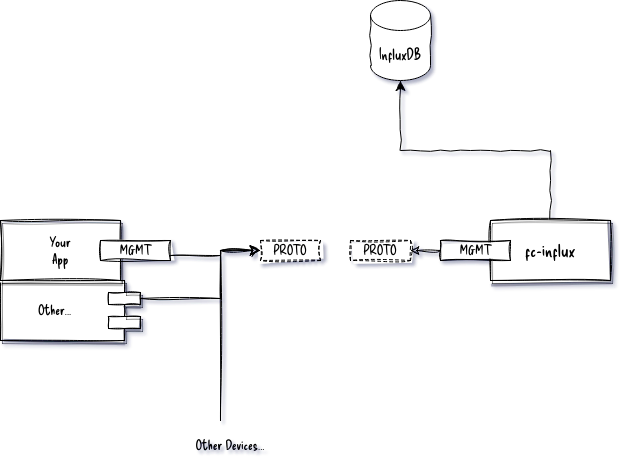

The diagram above was exported from draw.io. Its source (the exported page's mxGraphModel, read from the mxfile embedded in the PNG):
<mxGraphModel dx="1335" dy="1255" grid="1" gridSize="10" guides="1" tooltips="1" connect="1" arrows="1" fold="1" page="1" pageScale="1" pageWidth="1100" pageHeight="850" background="none" math="0" shadow="0">
  <root>
    <mxCell id="0" />
    <mxCell id="1" parent="0" />
    <mxCell id="39150e848f15840c-5" value="Other..." style="shape=component;align=left;spacingLeft=36;rounded=0;shadow=1;comic=1;labelBackgroundColor=none;strokeWidth=1;fontFamily=Delicious Handrawn, Regular;fontSize=14;html=1;sketch=1;curveFitting=1;jiggle=1;direction=west;" parent="1" vertex="1">
      <mxGeometry x="100" y="380" width="140" height="60" as="geometry" />
    </mxCell>
    <mxCell id="co6g7Vx6vjKYst2dlTXn-1" value="InfluxDB" style="shape=cylinder3;whiteSpace=wrap;html=1;boundedLbl=1;backgroundOutline=1;size=15;sketch=1;curveFitting=1;jiggle=2;sketchStyle=comic;comic=1;fontFamily=Delicious Handrawn, Regular;fontSize=15;" parent="1" vertex="1">
      <mxGeometry x="470" y="100" width="60" height="80" as="geometry" />
    </mxCell>
    <mxCell id="co6g7Vx6vjKYst2dlTXn-2" value="Your&lt;br style=&quot;font-size: 14px;&quot;&gt;App" style="rounded=0;whiteSpace=wrap;html=1;sketch=1;curveFitting=1;jiggle=2;shadow=1;comic=1;fontFamily=Delicious Handrawn, Regular;fontSize=14;" parent="1" vertex="1">
      <mxGeometry x="100" y="320" width="120" height="60" as="geometry" />
    </mxCell>
    <mxCell id="co6g7Vx6vjKYst2dlTXn-3" value="MGMT" style="rounded=0;whiteSpace=wrap;html=1;sketch=1;curveFitting=1;jiggle=2;shadow=0;comic=1;fontFamily=Delicious Handrawn, Regular;fontSize=14;" parent="1" vertex="1">
      <mxGeometry x="200" y="340" width="70" height="20" as="geometry" />
    </mxCell>
    <mxCell id="co6g7Vx6vjKYst2dlTXn-10" value="" style="edgeStyle=elbowEdgeStyle;elbow=horizontal;endArrow=classic;html=1;curved=0;rounded=0;endSize=8;startSize=8;exitX=1;exitY=0.75;exitDx=0;exitDy=0;entryX=0.4;entryY=0.45;entryDx=0;entryDy=0;entryPerimeter=0;sketch=1;curveFitting=1;jiggle=2;comic=1;" parent="1" source="co6g7Vx6vjKYst2dlTXn-3" edge="1">
      <mxGeometry width="50" height="50" relative="1" as="geometry">
        <mxPoint x="280" y="300" as="sourcePoint" />
        <mxPoint x="360" y="350" as="targetPoint" />
        <Array as="points">
          <mxPoint x="320" y="355" />
        </Array>
      </mxGeometry>
    </mxCell>
    <mxCell id="co6g7Vx6vjKYst2dlTXn-11" value="" style="edgeStyle=elbowEdgeStyle;elbow=horizontal;endArrow=classic;html=1;curved=0;rounded=0;endSize=8;startSize=8;exitX=0;exitY=0.7;exitDx=0;exitDy=0;sketch=1;curveFitting=1;jiggle=2;comic=1;" parent="1" source="39150e848f15840c-5" edge="1">
      <mxGeometry width="50" height="50" relative="1" as="geometry">
        <mxPoint x="280" y="365" as="sourcePoint" />
        <mxPoint x="360" y="350" as="targetPoint" />
        <Array as="points">
          <mxPoint x="320" y="370" />
        </Array>
      </mxGeometry>
    </mxCell>
    <mxCell id="co6g7Vx6vjKYst2dlTXn-12" value="PROTO" style="rounded=0;whiteSpace=wrap;html=1;sketch=1;curveFitting=1;jiggle=2;comic=1;fontFamily=Delicious Handrawn, Regular;fontSize=14;dashed=1;strokeColor=#000000;fontColor=#000000;" parent="1" vertex="1">
      <mxGeometry x="360" y="340" width="60" height="20" as="geometry" />
    </mxCell>
    <mxCell id="co6g7Vx6vjKYst2dlTXn-16" value="PROTO" style="rounded=0;whiteSpace=wrap;html=1;sketch=1;curveFitting=1;jiggle=2;comic=1;fontFamily=Delicious Handrawn, Regular;fontSize=14;dashed=1;strokeColor=#000000;fontColor=#000000;" parent="1" vertex="1">
      <mxGeometry x="450" y="340" width="60" height="20" as="geometry" />
    </mxCell>
    <mxCell id="co6g7Vx6vjKYst2dlTXn-19" value="" style="edgeStyle=elbowEdgeStyle;elbow=vertical;endArrow=classic;html=1;curved=0;rounded=0;endSize=8;startSize=8;entryX=0.5;entryY=1;entryDx=0;entryDy=0;entryPerimeter=0;comic=1;exitX=0.5;exitY=0;exitDx=0;exitDy=0;" parent="1" source="PK9DBY7blVcXayACH84x-1" target="co6g7Vx6vjKYst2dlTXn-1" edge="1">
      <mxGeometry width="50" height="50" relative="1" as="geometry">
        <mxPoint x="160" y="260" as="sourcePoint" />
        <mxPoint x="570" y="640" as="targetPoint" />
      </mxGeometry>
    </mxCell>
    <mxCell id="PK9DBY7blVcXayACH84x-1" value="fc-influx" style="rounded=0;whiteSpace=wrap;html=1;sketch=1;curveFitting=1;jiggle=2;shadow=1;comic=1;fontFamily=Delicious Handrawn, Regular;fontSize=18;fontStyle=0" vertex="1" parent="1">
      <mxGeometry x="590" y="320" width="120" height="60" as="geometry" />
    </mxCell>
    <mxCell id="PK9DBY7blVcXayACH84x-2" value="MGMT" style="rounded=0;whiteSpace=wrap;html=1;sketch=1;curveFitting=1;jiggle=2;shadow=0;comic=1;fontFamily=Delicious Handrawn, Regular;fontSize=14;" vertex="1" parent="1">
      <mxGeometry x="540" y="340" width="70" height="20" as="geometry" />
    </mxCell>
    <mxCell id="PK9DBY7blVcXayACH84x-3" value="" style="endArrow=classic;html=1;rounded=0;exitX=0;exitY=0.5;exitDx=0;exitDy=0;entryX=1;entryY=0.5;entryDx=0;entryDy=0;sketch=1;curveFitting=1;jiggle=2;" edge="1" parent="1" source="PK9DBY7blVcXayACH84x-2" target="co6g7Vx6vjKYst2dlTXn-16">
      <mxGeometry width="50" height="50" relative="1" as="geometry">
        <mxPoint x="350" y="660" as="sourcePoint" />
        <mxPoint x="400" y="610" as="targetPoint" />
      </mxGeometry>
    </mxCell>
    <mxCell id="PK9DBY7blVcXayACH84x-4" value="" style="edgeStyle=elbowEdgeStyle;elbow=horizontal;endArrow=classic;html=1;curved=0;rounded=0;endSize=8;startSize=8;sketch=1;curveFitting=1;jiggle=2;comic=1;entryX=0;entryY=0.5;entryDx=0;entryDy=0;" edge="1" parent="1" target="co6g7Vx6vjKYst2dlTXn-12">
      <mxGeometry width="50" height="50" relative="1" as="geometry">
        <mxPoint x="320" y="520" as="sourcePoint" />
        <mxPoint x="370" y="360" as="targetPoint" />
        <Array as="points">
          <mxPoint x="320" y="470" />
        </Array>
      </mxGeometry>
    </mxCell>
    <mxCell id="PK9DBY7blVcXayACH84x-5" value="Other Devices..." style="text;html=1;strokeColor=none;fillColor=none;align=center;verticalAlign=middle;whiteSpace=wrap;rounded=0;fontFamily=Delicious Handrawn, Regular;fontSize=14;" vertex="1" parent="1">
      <mxGeometry x="260" y="530" width="140" height="30" as="geometry" />
    </mxCell>
  </root>
</mxGraphModel>